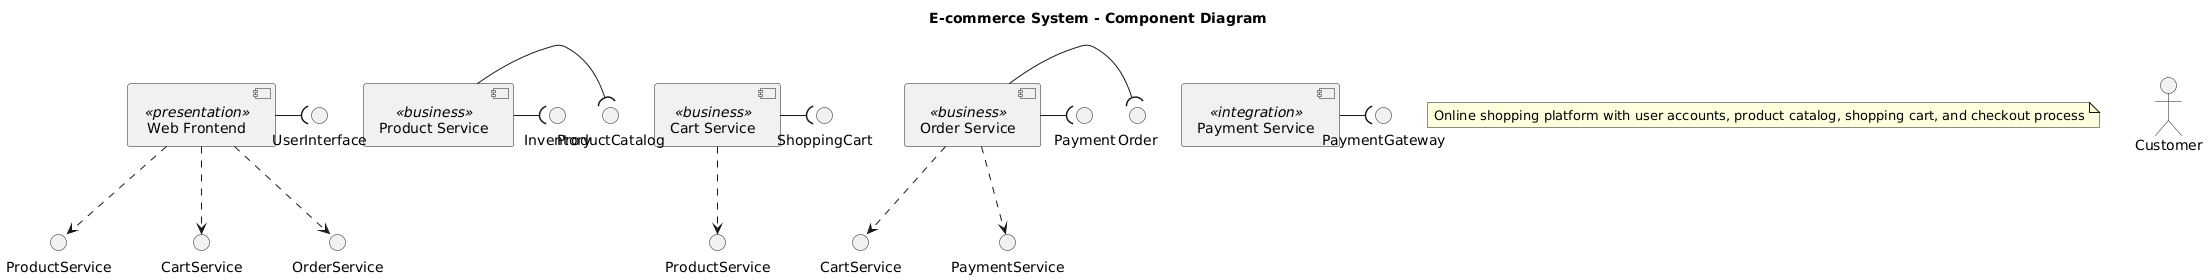

The diagram above was rendered by PlantUML. Its source (embedded in the PNG):
@startuml
title E-commerce System - Component Diagram

note "Online shopping platform with user accounts, product catalog, shopping cart, and checkout process" as N1

component [Web Frontend] as web_frontend << presentation >>

component [Product Service] as product_service << business >>

component [Cart Service] as cart_service << business >>

component [Order Service] as order_service << business >>

component [Payment Service] as payment_service << integration >>

interface "UserInterface" as web_frontend_UserInterface
web_frontend -( web_frontend_UserInterface
interface "ProductService" as web_frontend_req_ProductService
web_frontend ..> web_frontend_req_ProductService
interface "CartService" as web_frontend_req_CartService
web_frontend ..> web_frontend_req_CartService
interface "OrderService" as web_frontend_req_OrderService
web_frontend ..> web_frontend_req_OrderService
interface "ProductCatalog" as product_service_ProductCatalog
product_service -( product_service_ProductCatalog
interface "Inventory" as product_service_Inventory
product_service -( product_service_Inventory
interface "ShoppingCart" as cart_service_ShoppingCart
cart_service -( cart_service_ShoppingCart
interface "ProductService" as cart_service_req_ProductService
cart_service ..> cart_service_req_ProductService
interface "Order" as order_service_Order
order_service -( order_service_Order
interface "Payment" as order_service_Payment
order_service -( order_service_Payment
interface "CartService" as order_service_req_CartService
order_service ..> order_service_req_CartService
interface "PaymentService" as order_service_req_PaymentService
order_service ..> order_service_req_PaymentService
interface "PaymentGateway" as payment_service_PaymentGateway
payment_service -( payment_service_PaymentGateway

actor "Customer" as customer
@enduml